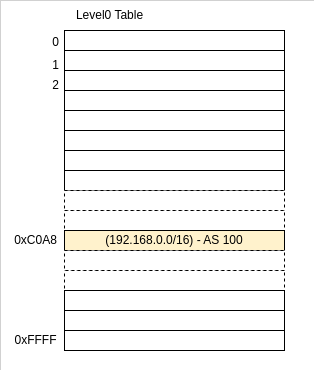

The diagram above was exported from draw.io. Its source (the exported page's mxGraphModel, read from the mxfile embedded in the PNG):
<mxGraphModel dx="1434" dy="963" grid="1" gridSize="10" guides="1" tooltips="1" connect="1" arrows="1" fold="1" page="1" pageScale="1" pageWidth="827" pageHeight="1169" math="0" shadow="0">
  <root>
    <mxCell id="0" />
    <mxCell id="1" parent="0" />
    <mxCell id="1MFI3xub9iqTUU_CMZGI-2" value="" style="rounded=0;whiteSpace=wrap;html=1;gradientColor=none;strokeWidth=0;" parent="1" vertex="1">
      <mxGeometry x="106" y="50" width="314" height="370" as="geometry" />
    </mxCell>
    <mxCell id="bsl1Pz6pQVszEzKa2_nR-3" value="" style="rounded=0;whiteSpace=wrap;html=1;" parent="1" vertex="1">
      <mxGeometry x="170" y="80" width="220" height="20" as="geometry" />
    </mxCell>
    <mxCell id="bsl1Pz6pQVszEzKa2_nR-4" value="" style="rounded=0;whiteSpace=wrap;html=1;" parent="1" vertex="1">
      <mxGeometry x="170" y="100" width="220" height="20" as="geometry" />
    </mxCell>
    <mxCell id="bsl1Pz6pQVszEzKa2_nR-5" value="" style="rounded=0;whiteSpace=wrap;html=1;" parent="1" vertex="1">
      <mxGeometry x="170" y="120" width="220" height="20" as="geometry" />
    </mxCell>
    <mxCell id="bsl1Pz6pQVszEzKa2_nR-6" value="" style="rounded=0;whiteSpace=wrap;html=1;" parent="1" vertex="1">
      <mxGeometry x="170" y="140" width="220" height="20" as="geometry" />
    </mxCell>
    <mxCell id="bsl1Pz6pQVszEzKa2_nR-7" value="" style="rounded=0;whiteSpace=wrap;html=1;" parent="1" vertex="1">
      <mxGeometry x="170" y="160" width="220" height="20" as="geometry" />
    </mxCell>
    <mxCell id="bsl1Pz6pQVszEzKa2_nR-8" value="" style="rounded=0;whiteSpace=wrap;html=1;" parent="1" vertex="1">
      <mxGeometry x="170" y="180" width="220" height="20" as="geometry" />
    </mxCell>
    <mxCell id="bsl1Pz6pQVszEzKa2_nR-9" value="" style="rounded=0;whiteSpace=wrap;html=1;" parent="1" vertex="1">
      <mxGeometry x="170" y="200" width="220" height="20" as="geometry" />
    </mxCell>
    <mxCell id="bsl1Pz6pQVszEzKa2_nR-10" value="" style="rounded=0;whiteSpace=wrap;html=1;" parent="1" vertex="1">
      <mxGeometry x="170" y="220" width="220" height="20" as="geometry" />
    </mxCell>
    <mxCell id="bsl1Pz6pQVszEzKa2_nR-11" value="" style="rounded=0;whiteSpace=wrap;html=1;" parent="1" vertex="1">
      <mxGeometry x="170" y="380" width="220" height="20" as="geometry" />
    </mxCell>
    <mxCell id="bsl1Pz6pQVszEzKa2_nR-12" value="" style="rounded=0;whiteSpace=wrap;html=1;dashed=1;" parent="1" vertex="1">
      <mxGeometry x="170" y="320" width="220" height="20" as="geometry" />
    </mxCell>
    <mxCell id="bsl1Pz6pQVszEzKa2_nR-13" value="" style="rounded=0;whiteSpace=wrap;html=1;" parent="1" vertex="1">
      <mxGeometry x="170" y="360" width="220" height="20" as="geometry" />
    </mxCell>
    <mxCell id="bsl1Pz6pQVszEzKa2_nR-14" value="" style="rounded=0;whiteSpace=wrap;html=1;" parent="1" vertex="1">
      <mxGeometry x="170" y="340" width="220" height="20" as="geometry" />
    </mxCell>
    <mxCell id="bsl1Pz6pQVszEzKa2_nR-15" value="" style="rounded=0;whiteSpace=wrap;html=1;dashed=1;" parent="1" vertex="1">
      <mxGeometry x="170" y="240" width="220" height="20" as="geometry" />
    </mxCell>
    <mxCell id="bsl1Pz6pQVszEzKa2_nR-16" value="" style="rounded=0;whiteSpace=wrap;html=1;dashed=1;" parent="1" vertex="1">
      <mxGeometry x="170" y="260" width="220" height="20" as="geometry" />
    </mxCell>
    <mxCell id="bsl1Pz6pQVszEzKa2_nR-17" value="(192.168.0.0/16) - AS 100" style="rounded=0;whiteSpace=wrap;html=1;fillColor=#FFF2CC;" parent="1" vertex="1">
      <mxGeometry x="170" y="280" width="220" height="20" as="geometry" />
    </mxCell>
    <mxCell id="bsl1Pz6pQVszEzKa2_nR-18" value="" style="rounded=0;whiteSpace=wrap;html=1;dashed=1;" parent="1" vertex="1">
      <mxGeometry x="170" y="300" width="220" height="20" as="geometry" />
    </mxCell>
    <mxCell id="bsl1Pz6pQVszEzKa2_nR-19" value="Level0 Table" style="text;html=1;align=center;verticalAlign=middle;resizable=0;points=[];autosize=1;strokeColor=none;fillColor=none;" parent="1" vertex="1">
      <mxGeometry x="170" y="50" width="90" height="30" as="geometry" />
    </mxCell>
    <mxCell id="bsl1Pz6pQVszEzKa2_nR-20" value="0" style="text;html=1;align=center;verticalAlign=middle;resizable=0;points=[];autosize=1;strokeColor=none;fillColor=none;" parent="1" vertex="1">
      <mxGeometry x="146" y="77" width="30" height="30" as="geometry" />
    </mxCell>
    <mxCell id="bsl1Pz6pQVszEzKa2_nR-21" value="1" style="text;html=1;align=center;verticalAlign=middle;resizable=0;points=[];autosize=1;strokeColor=none;fillColor=none;" parent="1" vertex="1">
      <mxGeometry x="146" y="100" width="30" height="30" as="geometry" />
    </mxCell>
    <mxCell id="bsl1Pz6pQVszEzKa2_nR-26" value="2" style="text;html=1;align=center;verticalAlign=middle;resizable=0;points=[];autosize=1;strokeColor=none;fillColor=none;" parent="1" vertex="1">
      <mxGeometry x="146" y="120" width="30" height="30" as="geometry" />
    </mxCell>
    <mxCell id="bsl1Pz6pQVszEzKa2_nR-27" value="0xFFFF" style="text;html=1;align=center;verticalAlign=middle;resizable=0;points=[];autosize=1;strokeColor=none;fillColor=none;" parent="1" vertex="1">
      <mxGeometry x="106" y="375" width="70" height="30" as="geometry" />
    </mxCell>
    <mxCell id="bsl1Pz6pQVszEzKa2_nR-28" value="0xC0A8" style="text;html=1;align=center;verticalAlign=middle;resizable=0;points=[];autosize=1;strokeColor=none;fillColor=none;" parent="1" vertex="1">
      <mxGeometry x="106" y="275" width="70" height="30" as="geometry" />
    </mxCell>
  </root>
</mxGraphModel>